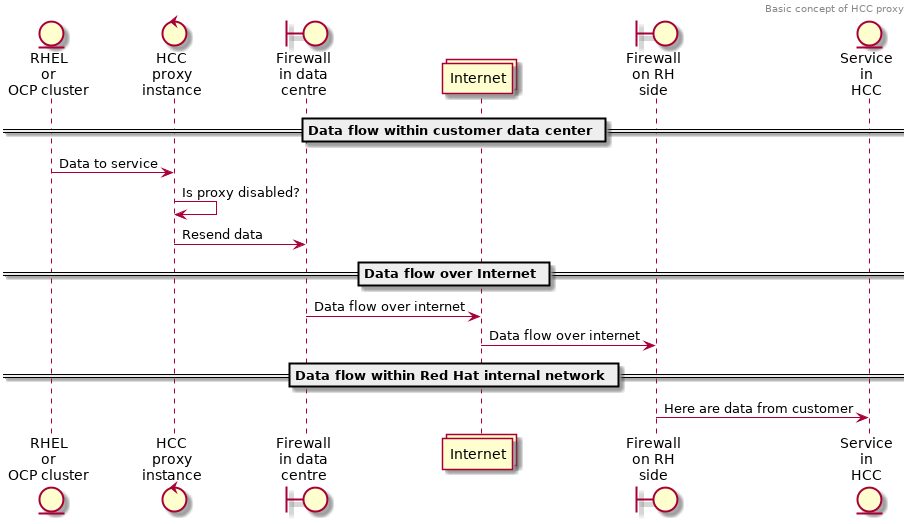

The diagram above was rendered by PlantUML. Its source (embedded in the PNG):
@startuml

header Basic concept of HCC proxy

entity "RHEL\nor\nOCP cluster" as rhel
control "HCC\nproxy\ninstance" as hccp
boundary "Firewall\nin data\ncentre" as firewall1
collections "Internet" as internet
boundary "Firewall\non RH\nside" as firewall2
entity "Service\nin\nHCC" as service


== Data flow within customer data center ==
rhel -> hccp: Data to service
hccp -> hccp: Is proxy disabled?
hccp -> firewall1: Resend data

== Data flow over Internet ==
firewall1 -> internet: Data flow over internet
internet -> firewall2: Data flow over internet

== Data flow within Red Hat internal network ==
firewall2 -> service: Here are data from customer

@enduml